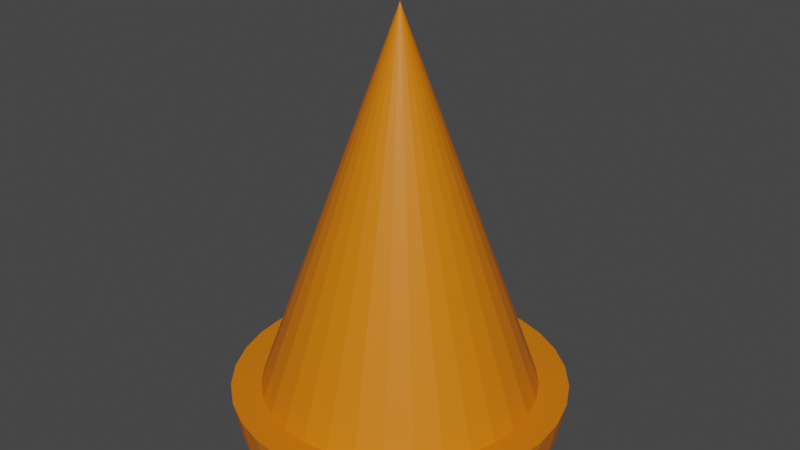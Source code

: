 # Source: barrier.blend  (saved by Blender 3.3.6; exported with 4.5.12 LTS)
import bpy
from mathutils import Matrix  # noqa: F401  (used for matrix-valued properties, if any)

bpy.ops.wm.read_factory_settings(use_empty=True)
scene = bpy.context.scene
scene.name = 'Scene'

# ---- collections
col_collection = bpy.data.collections.new('Collection'); scene.collection.children.link(col_collection)

# ---- materials (node trees are filled in below, after node groups)
mat_barrier = bpy.data.materials.new('barrier')
mat_barrier.use_transparent_shadow = False

# ---- material node trees
mat_barrier.use_nodes = True; mat_barrier.node_tree.nodes.clear()
_N = mat_barrier.node_tree.nodes; _L = mat_barrier.node_tree.links
n0 = _N.new('ShaderNodeBsdfPrincipled'); n0.name = 'Principled BSDF'; n0.location = (10, 300)
n0.distribution = 'GGX'
n0.subsurface_method = 'RANDOM_WALK_SKIN'
n0.inputs[0].default_value = (0.742, 0.1837, 0.001056, 1.0)
n0.inputs[3].default_value = 1.45
n0.inputs[27].default_value = (0.0, 0.0, 0.0, 1.0)
n0.inputs[28].default_value = 1.0
n1 = _N.new('ShaderNodeOutputMaterial'); n1.name = 'Material Output'; n1.location = (300, 300)
_L.new(n0.outputs[0], n1.inputs[0])
n1.is_active_output = True

# ---- world
world_world = bpy.data.worlds.new('World'); scene.world = world_world
world_world.use_nodes = True; world_world.node_tree.nodes.clear()
_N = world_world.node_tree.nodes; _L = world_world.node_tree.links
n0 = _N.new('ShaderNodeOutputWorld'); n0.name = 'World Output'; n0.location = (300, 300)
n1 = _N.new('ShaderNodeBackground'); n1.name = 'Background'; n1.location = (10, 300)
n1.inputs[0].default_value = (0.05088, 0.05088, 0.05088, 1.0)
_L.new(n1.outputs[0], n0.inputs[0])
n0.is_active_output = True
world_world.color = (0.05088, 0.05088, 0.05088)
world_world.use_sun_shadow = False
world_world.sun_shadow_jitter_overblur = 0.0

# ---- meshes
me_x = bpy.data.meshes.new('锥体')
me_x.from_pydata([(3.684e-10, 0.9391, -1.003), (0.1832, 0.9211, -1.003), (0.3594, 0.8677, -1.003), (0.5218, 0.7809, -1.003), (0.6641, 0.6641, -1.003), (0.7809, 0.5218, -1.003), (0.8677, 0.3594, -1.003), (0.9211, 0.1832, -1.003), (0.9391, 9.068e-10, -1.003), (0.9211, -0.1832, -1.003), (0.8677, -0.3594, -1.003), (0.7809, -0.5218, -1.003), (0.6641, -0.6641, -1.003), (0.5218, -0.7809, -1.003), (0.3594, -0.8677, -1.003), (0.1832, -0.9211, -1.003), (3.684e-10, -0.9391, -1.003), (-0.1832, -0.9211, -1.003), (-0.3594, -0.8677, -1.003), (-0.5218, -0.7809, -1.003), (-0.6641, -0.6641, -1.003), (-0.7809, -0.5218, -1.003), (-0.8677, -0.3594, -1.003), (-0.9211, -0.1832, -1.003), (-0.9391, 9.068e-10, -1.003), (-0.9211, 0.1832, -1.003), (-0.8677, 0.3594, -1.003), (-0.7809, 0.5218, -1.003), (-0.6641, 0.6641, -1.003), (-0.5218, 0.7809, -1.003), (-0.3594, 0.8677, -1.003), (-0.1832, 0.9211, -1.003), (0.0, 0.0, 1.0), (1.331e-09, 1.141, -1.003), (0.2226, 1.119, -1.003), (0.4367, 1.054, -1.003), (0.634, 0.9488, -1.003), (0.8069, 0.8069, -1.003), (0.9488, 0.634, -1.003), (1.054, 0.4367, -1.003), (1.119, 0.2226, -1.003), (1.141, 9.068e-10, -1.003), (1.119, -0.2226, -1.003), (1.054, -0.4367, -1.003), (0.9488, -0.634, -1.003), (0.8069, -0.8069, -1.003), (0.634, -0.9488, -1.003), (0.4367, -1.054, -1.003), (0.2226, -1.119, -1.003), (1.331e-09, -1.141, -1.003), (-0.2226, -1.119, -1.003), (-0.4367, -1.054, -1.003), (-0.634, -0.9488, -1.003), (-0.8069, -0.8069, -1.003), (-0.9488, -0.634, -1.003), (-1.054, -0.4367, -1.003), (-1.119, -0.2226, -1.003), (-1.141, 9.068e-10, -1.003), (-1.119, 0.2226, -1.003), (-1.054, 0.4367, -1.003), (-0.9488, 0.634, -1.003), (-0.8069, 0.8069, -1.003), (-0.634, 0.9488, -1.003), (-0.4367, 1.054, -1.003), (-0.2226, 1.119, -1.003), (-8.179e-09, 1.086, -1.233), (0.2119, 1.065, -1.233), (0.4156, 1.003, -1.233), (0.6034, 0.9031, -1.233), (0.768, 0.768, -1.233), (0.9031, 0.6034, -1.233), (1.003, 0.4156, -1.233), (1.065, 0.2119, -1.233), (1.086, 9.068e-10, -1.233), (1.065, -0.2119, -1.233), (1.003, -0.4156, -1.233), (0.9031, -0.6034, -1.233), (0.768, -0.768, -1.233), (0.6034, -0.9031, -1.233), (0.4156, -1.003, -1.233), (0.2119, -1.065, -1.233), (-8.179e-09, -1.086, -1.233), (-0.2119, -1.065, -1.233), (-0.4156, -1.003, -1.233), (-0.6034, -0.9031, -1.233), (-0.768, -0.768, -1.233), (-0.9031, -0.6034, -1.233), (-1.003, -0.4156, -1.233), (-1.065, -0.2119, -1.233), (-1.086, 9.068e-10, -1.233), (-1.065, 0.2119, -1.233), (-1.003, 0.4156, -1.233), (-0.9031, 0.6034, -1.233), (-0.768, 0.768, -1.233), (-0.6034, 0.9031, -1.233), (-0.4156, 1.003, -1.233), (-0.2119, 1.065, -1.233)], [], [(0, 32, 1), (1, 32, 2), (2, 32, 3), (3, 32, 4), (4, 32, 5), (5, 32, 6), (6, 32, 7), (7, 32, 8), (8, 32, 9), (9, 32, 10), (10, 32, 11), (11, 32, 12), (12, 32, 13), (13, 32, 14), (14, 32, 15), (15, 32, 16), (16, 32, 17), (17, 32, 18), (18, 32, 19), (19, 32, 20), (20, 32, 21), (21, 32, 22), (22, 32, 23), (23, 32, 24), (24, 32, 25), (25, 32, 26), (26, 32, 27), (27, 32, 28), (28, 32, 29), (29, 32, 30), (30, 32, 31), (31, 32, 0), (6, 7, 40, 39), (26, 27, 60, 59), (19, 20, 53, 52), (12, 13, 46, 45), (5, 6, 39, 38), (25, 26, 59, 58), (18, 19, 52, 51), (11, 12, 45, 44), (31, 0, 33, 64), (4, 5, 38, 37), (24, 25, 58, 57), (17, 18, 51, 50), (10, 11, 44, 43), (30, 31, 64, 63), (3, 4, 37, 36), (23, 24, 57, 56), (16, 17, 50, 49), (9, 10, 43, 42), (29, 30, 63, 62), (2, 3, 36, 35), (22, 23, 56, 55), (15, 16, 49, 48), (8, 9, 42, 41), (28, 29, 62, 61), (1, 2, 35, 34), (21, 22, 55, 54), (14, 15, 48, 47), (7, 8, 41, 40), (27, 28, 61, 60), (20, 21, 54, 53), (13, 14, 47, 46), (0, 1, 34, 33), (46, 47, 79, 78), (65, 66, 67, 68, 69, 70, 71, 72, 73, 74, 75, 76, 77, 78, 79, 80, 81, 82, 83, 84, 85, 86, 87, 88, 89, 90, 91, 92, 93, 94, 95, 96), (53, 54, 86, 85), (60, 61, 93, 92), (40, 41, 73, 72), (47, 48, 80, 79), (54, 55, 87, 86), (34, 35, 67, 66), (61, 62, 94, 93), (41, 42, 74, 73), (48, 49, 81, 80), (55, 56, 88, 87), (35, 36, 68, 67), (62, 63, 95, 94), (42, 43, 75, 74), (49, 50, 82, 81), (56, 57, 89, 88), (36, 37, 69, 68), (63, 64, 96, 95), (43, 44, 76, 75), (50, 51, 83, 82), (57, 58, 90, 89), (37, 38, 70, 69), (64, 33, 65, 96), (44, 45, 77, 76), (51, 52, 84, 83), (58, 59, 91, 90), (38, 39, 71, 70), (45, 46, 78, 77), (52, 53, 85, 84), (59, 60, 92, 91), (39, 40, 72, 71), (33, 34, 66, 65)])
_uv = me_x.uv_layers.new(name='UV 贴图')
_uv.uv.foreach_set('vector', [0.25, 0.49, 0.25, 0.25, 0.2968, 0.4854, 0.2968, 0.4854, 0.25, 0.25, 0.3418, 0.4717, 0.3418, 0.4717, 0.25, 0.25, 0.3833, 0.4496, 0.3833, 0.4496, 0.25, 0.25, 0.4197, 0.4197, 0.4197, 0.4197, 0.25, 0.25, 0.4496, 0.3833, 0.4496, 0.3833, 0.25, 0.25, 0.4717, 0.3418, 0.4717, 0.3418, 0.25, 0.25, 0.4854, 0.2968, 0.4854, 0.2968, 0.25, 0.25, 0.49, 0.25, 0.49, 0.25, 0.25, 0.25, 0.4854, 0.2032, 0.4854, 0.2032, 0.25, 0.25, 0.4717, 0.1582, 0.4717, 0.1582, 0.25, 0.25, 0.4496, 0.1167, 0.4496, 0.1167, 0.25, 0.25, 0.4197, 0.08029, 0.4197, 0.08029, 0.25, 0.25, 0.3833, 0.05045, 0.3833, 0.05045, 0.25, 0.25, 0.3418, 0.02827, 0.3418, 0.02827, 0.25, 0.25, 0.2968, 0.01461, 0.2968, 0.01461, 0.25, 0.25, 0.25, 0.01, 0.25, 0.01, 0.25, 0.25, 0.2032, 0.01461, 0.2032, 0.01461, 0.25, 0.25, 0.1582, 0.02827, 0.1582, 0.02827, 0.25, 0.25, 0.1167, 0.05045, 0.1167, 0.05045, 0.25, 0.25, 0.08029, 0.08029, 0.08029, 0.08029, 0.25, 0.25, 0.05045, 0.1167, 0.05045, 0.1167, 0.25, 0.25, 0.02827, 0.1582, 0.02827, 0.1582, 0.25, 0.25, 0.01461, 0.2032, 0.01461, 0.2032, 0.25, 0.25, 0.01, 0.25, 0.01, 0.25, 0.25, 0.25, 0.01461, 0.2968, 0.01461, 0.2968, 0.25, 0.25, 0.02827, 0.3418, 0.02827, 0.3418, 0.25, 0.25, 0.05045, 0.3833, 0.05045, 0.3833, 0.25, 0.25, 0.08029, 0.4197, 0.08029, 0.4197, 0.25, 0.25, 0.1167, 0.4496, 0.1167, 0.4496, 0.25, 0.25, 0.1582, 0.4717, 0.1582, 0.4717, 0.25, 0.25, 0.2032, 0.4854, 0.2032, 0.4854, 0.25, 0.25, 0.25, 0.49, 0.4717, 0.3418, 0.4854, 0.2968, 0.4854, 0.2968, 0.4717, 0.3418, 0.02827, 0.3418, 0.05045, 0.3833, 0.05045, 0.3833, 0.02827, 0.3418, 0.1167, 0.05045, 0.08029, 0.08029, 0.08029, 0.08029, 0.1167, 0.05045, 0.4197, 0.08029, 0.3833, 0.05045, 0.3833, 0.05045, 0.4197, 0.08029, 0.4496, 0.3833, 0.4717, 0.3418, 0.4717, 0.3418, 0.4496, 0.3833, 0.01461, 0.2968, 0.02827, 0.3418, 0.02827, 0.3418, 0.01461, 0.2968, 0.1582, 0.02827, 0.1167, 0.05045, 0.1167, 0.05045, 0.1582, 0.02827, 0.4496, 0.1167, 0.4197, 0.08029, 0.4197, 0.08029, 0.4496, 0.1167, 0.2032, 0.4854, 0.25, 0.49, 0.25, 0.49, 0.2032, 0.4854, 0.4197, 0.4197, 0.4496, 0.3833, 0.4496, 0.3833, 0.4197, 0.4197, 0.01, 0.25, 0.01461, 0.2968, 0.01461, 0.2968, 0.01, 0.25, 0.2032, 0.01461, 0.1582, 0.02827, 0.1582, 0.02827, 0.2032, 0.01461, 0.4717, 0.1582, 0.4496, 0.1167, 0.4496, 0.1167, 0.4717, 0.1582, 0.1582, 0.4717, 0.2032, 0.4854, 0.2032, 0.4854, 0.1582, 0.4717, 0.3833, 0.4496, 0.4197, 0.4197, 0.4197, 0.4197, 0.3833, 0.4496, 0.01461, 0.2032, 0.01, 0.25, 0.01, 0.25, 0.01461, 0.2032, 0.25, 0.01, 0.2032, 0.01461, 0.2032, 0.01461, 0.25, 0.01, 0.4854, 0.2032, 0.4717, 0.1582, 0.4717, 0.1582, 0.4854, 0.2032, 0.1167, 0.4496, 0.1582, 0.4717, 0.1582, 0.4717, 0.1167, 0.4496, 0.3418, 0.4717, 0.3833, 0.4496, 0.3833, 0.4496, 0.3418, 0.4717, 0.02827, 0.1582, 0.01461, 0.2032, 0.01461, 0.2032, 0.02827, 0.1582, 0.2968, 0.01461, 0.25, 0.01, 0.25, 0.01, 0.2968, 0.01461, 0.49, 0.25, 0.4854, 0.2032, 0.4854, 0.2032, 0.49, 0.25, 0.08029, 0.4197, 0.1167, 0.4496, 0.1167, 0.4496, 0.08029, 0.4197, 0.2968, 0.4854, 0.3418, 0.4717, 0.3418, 0.4717, 0.2968, 0.4854, 0.05045, 0.1167, 0.02827, 0.1582, 0.02827, 0.1582, 0.05045, 0.1167, 0.3418, 0.02827, 0.2968, 0.01461, 0.2968, 0.01461, 0.3418, 0.02827, 0.4854, 0.2968, 0.49, 0.25, 0.49, 0.25, 0.4854, 0.2968, 0.05045, 0.3833, 0.08029, 0.4197, 0.08029, 0.4197, 0.05045, 0.3833, 0.08029, 0.08029, 0.05045, 0.1167, 0.05045, 0.1167, 0.08029, 0.08029, 0.3833, 0.05045, 0.3418, 0.02827, 0.3418, 0.02827, 0.3833, 0.05045, 0.25, 0.49, 0.2968, 0.4854, 0.2968, 0.4854, 0.25, 0.49, 0.3833, 0.05045, 0.3418, 0.02827, 0.3418, 0.02827, 0.3833, 0.05045, 0.75, 0.49, 0.7968, 0.4854, 0.8418, 0.4717, 0.8833, 0.4496, 0.9197, 0.4197, 0.9496, 0.3833, 0.9717, 0.3418, 0.9854, 0.2968, 0.99, 0.25, 0.9854, 0.2032, 0.9717, 0.1582, 0.9496, 0.1167, 0.9197, 0.08029, 0.8833, 0.05045, 0.8418, 0.02827, 0.7968, 0.01461, 0.75, 0.01, 0.7032, 0.01461, 0.6582, 0.02827, 0.6167, 0.05045, 0.5803, 0.08029, 0.5504, 0.1167, 0.5283, 0.1582, 0.5146, 0.2032, 0.51, 0.25, 0.5146, 0.2968, 0.5283, 0.3418, 0.5504, 0.3833, 0.5803, 0.4197, 0.6167, 0.4496, 0.6582, 0.4717, 0.7032, 0.4854, 0.08029, 0.08029, 0.05045, 0.1167, 0.05045, 0.1167, 0.08029, 0.08029, 0.05045, 0.3833, 0.08029, 0.4197, 0.08029, 0.4197, 0.05045, 0.3833, 0.4854, 0.2968, 0.49, 0.25, 0.49, 0.25, 0.4854, 0.2968, 0.3418, 0.02827, 0.2968, 0.01461, 0.2968, 0.01461, 0.3418, 0.02827, 0.05045, 0.1167, 0.02827, 0.1582, 0.02827, 0.1582, 0.05045, 0.1167, 0.2968, 0.4854, 0.3418, 0.4717, 0.3418, 0.4717, 0.2968, 0.4854, 0.08029, 0.4197, 0.1167, 0.4496, 0.1167, 0.4496, 0.08029, 0.4197, 0.49, 0.25, 0.4854, 0.2032, 0.4854, 0.2032, 0.49, 0.25, 0.2968, 0.01461, 0.25, 0.01, 0.25, 0.01, 0.2968, 0.01461, 0.02827, 0.1582, 0.01461, 0.2032, 0.01461, 0.2032, 0.02827, 0.1582, 0.3418, 0.4717, 0.3833, 0.4496, 0.3833, 0.4496, 0.3418, 0.4717, 0.1167, 0.4496, 0.1582, 0.4717, 0.1582, 0.4717, 0.1167, 0.4496, 0.4854, 0.2032, 0.4717, 0.1582, 0.4717, 0.1582, 0.4854, 0.2032, 0.25, 0.01, 0.2032, 0.01461, 0.2032, 0.01461, 0.25, 0.01, 0.01461, 0.2032, 0.01, 0.25, 0.01, 0.25, 0.01461, 0.2032, 0.3833, 0.4496, 0.4197, 0.4197, 0.4197, 0.4197, 0.3833, 0.4496, 0.1582, 0.4717, 0.2032, 0.4854, 0.2032, 0.4854, 0.1582, 0.4717, 0.4717, 0.1582, 0.4496, 0.1167, 0.4496, 0.1167, 0.4717, 0.1582, 0.2032, 0.01461, 0.1582, 0.02827, 0.1582, 0.02827, 0.2032, 0.01461, 0.01, 0.25, 0.01461, 0.2968, 0.01461, 0.2968, 0.01, 0.25, 0.4197, 0.4197, 0.4496, 0.3833, 0.4496, 0.3833, 0.4197, 0.4197, 0.2032, 0.4854, 0.25, 0.49, 0.25, 0.49, 0.2032, 0.4854, 0.4496, 0.1167, 0.4197, 0.08029, 0.4197, 0.08029, 0.4496, 0.1167, 0.1582, 0.02827, 0.1167, 0.05045, 0.1167, 0.05045, 0.1582, 0.02827, 0.01461, 0.2968, 0.02827, 0.3418, 0.02827, 0.3418, 0.01461, 0.2968, 0.4496, 0.3833, 0.4717, 0.3418, 0.4717, 0.3418, 0.4496, 0.3833, 0.4197, 0.08029, 0.3833, 0.05045, 0.3833, 0.05045, 0.4197, 0.08029, 0.1167, 0.05045, 0.08029, 0.08029, 0.08029, 0.08029, 0.1167, 0.05045, 0.02827, 0.3418, 0.05045, 0.3833, 0.05045, 0.3833, 0.02827, 0.3418, 0.4717, 0.3418, 0.4854, 0.2968, 0.4854, 0.2968, 0.4717, 0.3418, 0.25, 0.49, 0.2968, 0.4854, 0.2968, 0.4854, 0.25, 0.49])
me_x.materials.append(mat_barrier)
me_x.update()

# ---- objects
ob_barrier = bpy.data.objects.new('barrier', me_x)

# ---- transforms, parenting, visibility, modifiers, constraints
ob_barrier.location = (0.0, 0.0, 0.0)
ob_barrier.scale = (0.5353, 0.5353, 0.6941)

# ---- collection membership
col_collection.objects.link(ob_barrier)

# ---- scene / render settings (as saved in the file)
scene.frame_start = 1; scene.frame_end = 250; scene.frame_set(1)
scene.render.engine = 'BLENDER_EEVEE_NEXT'
scene.cycles.sampling_pattern = 'TABULATED_SOBOL'
scene.cycles.use_light_tree = False
scene.view_settings.view_transform = 'Filmic'
bpy.context.view_layer.update()

# ---- added for rendering (the .blend has no active camera and no usable light): camera, sun
cam_auto = bpy.data.cameras.new('AutoCamera')
cam_auto.lens = 50.0
cam_auto.sensor_width = 36.0
cam_auto.clip_end = 1000.0
ob_auto_camera = bpy.data.objects.new('AutoCamera', cam_auto)
scene.collection.objects.link(ob_auto_camera)
ob_auto_camera.location = (2.14753, -2.57703, 1.63708)
ob_auto_camera.rotation_euler = (1.09748, -7.21219e-08, 0.694738)
scene.camera = ob_auto_camera
light_auto_sun = bpy.data.lights.new('AutoSun', 'SUN')
light_auto_sun.energy = 3.0
light_auto_sun.angle = 0.0523599
ob_auto_sun = bpy.data.objects.new('AutoSun', light_auto_sun)
scene.collection.objects.link(ob_auto_sun)
ob_auto_sun.rotation_euler = (0.872665, 0.174533, 0.523599)
bpy.context.view_layer.update()
